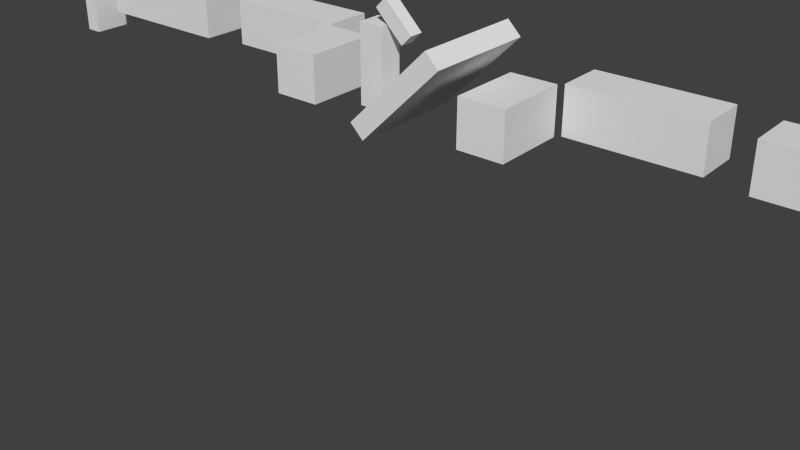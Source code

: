 # Source: keyboard-test.blend  (saved by Blender 2.75.0; exported with 4.5.12 LTS)
import bpy
from mathutils import Matrix  # noqa: F401  (used for matrix-valued properties, if any)

bpy.ops.wm.read_factory_settings(use_empty=True)
scene = bpy.context.scene
scene.name = 'Scene'

# ---- collections
col_collection_1 = bpy.data.collections.new('Collection 1'); scene.collection.children.link(col_collection_1)

# ---- world
world_world = bpy.data.worlds.new('World'); scene.world = world_world
world_world.color = (0.05088, 0.05088, 0.05088)
world_world.use_sun_shadow = False
world_world.sun_shadow_jitter_overblur = 0.0
world_world.cycles.sampling_method = 'MANUAL'
world_world.cycles.sample_map_resolution = 256

# ---- meshes
me_cube_002 = bpy.data.meshes.new('Cube.002')
me_cube_002.from_pydata([(-0.5357, -0.689, 0.6681), (-0.4801, -0.689, 0.7237), (-0.4801, -0.7677, 0.7237), (-0.5357, -0.7677, 0.6681), (-0.6895, -0.689, 0.8219), (-0.6339, -0.689, 0.8775), (-0.6339, -0.7677, 0.8775), (-0.6895, -0.7677, 0.8219), (-0.5466, -0.4225, 0.2796), (-0.1141, -0.4225, 0.7122), (-0.1141, -1.034, 0.7122), (-0.5466, -1.034, 0.2796), (-0.6198, -0.4225, 0.3528), (-0.1873, -0.4225, 0.7853), (-0.1873, -1.034, 0.7853), (-0.6198, -1.034, 0.3528), (-0.6358, -0.6627, 0.7468), (-0.7669, -0.6627, 0.7468), (-0.7669, -0.7938, 0.7468), (-0.6358, -0.7938, 0.7468), (-0.6358, -0.6627, 0.33), (-0.7669, -0.6627, 0.33), (-0.7669, -0.7938, 0.33), (-0.6358, -0.7938, 0.33)], [], [(4, 5, 1, 0), (5, 6, 2, 1), (6, 7, 3, 2), (7, 4, 0, 3), (0, 1, 2, 3), (7, 6, 5, 4), (12, 13, 9, 8), (13, 14, 10, 9), (14, 15, 11, 10), (15, 12, 8, 11), (8, 9, 10, 11), (15, 14, 13, 12), (20, 21, 17, 16), (21, 22, 18, 17), (22, 23, 19, 18), (23, 20, 16, 19), (16, 17, 18, 19), (23, 22, 21, 20)])
me_cube_002.use_remesh_preserve_volume = False
me_cube_002.use_remesh_preserve_attributes = False
me_cube_002.use_mirror_vertex_groups = False
me_cube_002.update()
me_cube_001 = bpy.data.meshes.new('Cube.001')
me_cube_001.from_pydata([(0.8069, -0.3311, 0.244), (0.8069, -0.06892, 0.244), (0.8069, -0.06892, 0.5062), (0.8069, -0.3311, 0.5062), (0.08179, -0.3311, 0.244), (0.08179, -0.06892, 0.244), (0.08179, -0.06892, 0.5062), (0.08179, -0.3311, 0.5062), (1.903, -0.3838, 0.244), (1.903, -0.1217, 0.244), (1.903, -0.1217, 0.5062), (1.903, -0.3838, 0.5062), (1.04, -0.3838, 0.244), (1.04, -0.1217, 0.244), (1.04, -0.1217, 0.5062), (1.04, -0.3838, 0.5062), (0.05836, -0.3576, 0.244), (-0.2038, -0.3576, 0.244), (-0.2038, -0.3576, 0.5062), (0.05836, -0.3576, 0.5062), (0.05836, -0.7744, 0.244), (-0.2038, -0.7744, 0.244), (-0.2038, -0.7744, 0.5062), (0.05836, -0.7744, 0.5062), (2.003, -0.4494, 0.1785), (2.003, -0.05614, 0.1785), (2.003, -0.05614, 0.5717), (2.003, -0.4494, 0.5717), (2.103, -0.4494, 0.1785), (2.103, -0.05614, 0.1785), (2.103, -0.05614, 0.5717), (2.103, -0.4494, 0.5717)], [], [(4, 5, 1, 0), (5, 6, 2, 1), (6, 7, 3, 2), (7, 4, 0, 3), (0, 1, 2, 3), (7, 6, 5, 4), (12, 13, 9, 8), (13, 14, 10, 9), (14, 15, 11, 10), (15, 12, 8, 11), (8, 9, 10, 11), (15, 14, 13, 12), (20, 21, 17, 16), (21, 22, 18, 17), (22, 23, 19, 18), (23, 20, 16, 19), (16, 17, 18, 19), (23, 22, 21, 20), (24, 27, 26, 25), (28, 29, 30, 31), (25, 26, 30, 29), (26, 27, 31, 30), (27, 24, 28, 31), (24, 25, 29, 28)])
me_cube_001.use_remesh_preserve_volume = False
me_cube_001.use_remesh_preserve_attributes = False
me_cube_001.use_mirror_vertex_groups = False
me_cube_001.update()
me_cube = bpy.data.meshes.new('Cube')
me_cube.from_pydata([(-2.107, -0.3311, 0.5076), (-2.107, -0.06892, 0.5076), (-2.107, -0.06892, 0.2454), (-2.107, -0.3311, 0.2454), (-1.382, -0.3311, 0.5076), (-1.382, -0.06892, 0.5076), (-1.382, -0.06892, 0.2454), (-1.382, -0.3311, 0.2454), (-3.203, -0.3838, 0.5076), (-3.203, -0.1217, 0.5076), (-3.203, -0.1217, 0.2454), (-3.203, -0.3838, 0.2454), (-2.34, -0.3838, 0.5076), (-2.34, -0.1217, 0.5076), (-2.34, -0.1217, 0.2454), (-2.34, -0.3838, 0.2454), (-1.358, -0.3576, 0.5076), (-1.096, -0.3576, 0.5076), (-1.096, -0.3576, 0.2454), (-1.358, -0.3576, 0.2454), (-1.358, -0.7744, 0.5076), (-1.096, -0.7744, 0.5076), (-1.096, -0.7744, 0.2454), (-1.358, -0.7744, 0.2454), (-3.303, -0.4758, 0.5076), (-3.303, -0.08252, 0.5076), (-3.303, -0.08252, 0.1143), (-3.303, -0.4758, 0.1143), (-3.403, -0.4758, 0.5076), (-3.403, -0.08252, 0.5076), (-3.403, -0.08252, 0.1143), (-3.403, -0.4758, 0.1143)], [], [(4, 5, 1, 0), (5, 6, 2, 1), (6, 7, 3, 2), (7, 4, 0, 3), (0, 1, 2, 3), (7, 6, 5, 4), (12, 13, 9, 8), (13, 14, 10, 9), (14, 15, 11, 10), (15, 12, 8, 11), (8, 9, 10, 11), (15, 14, 13, 12), (20, 21, 17, 16), (21, 22, 18, 17), (22, 23, 19, 18), (23, 20, 16, 19), (16, 17, 18, 19), (23, 22, 21, 20), (24, 27, 26, 25), (28, 29, 30, 31), (25, 26, 30, 29), (26, 27, 31, 30), (27, 24, 28, 31), (24, 25, 29, 28)])
me_cube.use_remesh_preserve_volume = False
me_cube.use_remesh_preserve_attributes = False
me_cube.use_mirror_vertex_groups = False
me_cube.update()
arm_armature = bpy.data.armatures.new('Armature')  # bones are not reproduced

# ---- objects
ob_arm_rig = bpy.data.objects.new('arm_rig', arm_armature)
ob_head = bpy.data.objects.new('head', me_cube_002)
ob_arm_l = bpy.data.objects.new('arm.L', me_cube_001)
ob_arm_r = bpy.data.objects.new('arm.R', me_cube)

# ---- transforms, parenting, visibility, modifiers, constraints
ob_arm_rig.location = (0.0, 0.00247, 0.0)
ob_arm_rig.lock_rotation = (False, True, True)
ob_arm_rig.lineart.crease_threshold = 0.0
ob_head.parent = ob_arm_rig
ob_head.location = (2.391e-17, 0.2286, -0.3758)
ob_head.lineart.crease_threshold = 0.0
_vg = ob_head.vertex_groups.new(name='forearm.L')
_vg = ob_head.vertex_groups.new(name='upperarm.L')
_vg = ob_head.vertex_groups.new(name='shoulder.L')
_vg = ob_head.vertex_groups.new(name='shoulder.R')
_vg = ob_head.vertex_groups.new(name='upperarm.R')
_vg = ob_head.vertex_groups.new(name='forearm.R')
_vg = ob_head.vertex_groups.new(name='face')
_vg.add([8, 9, 10, 11, 12, 13, 14, 15], 1.0, 'REPLACE')
_vg = ob_head.vertex_groups.new(name='nod')
_vg.add([0, 1, 2, 3, 4, 5, 6, 7], 1.0, 'REPLACE')
_vg = ob_head.vertex_groups.new(name='neck')
_vg.add([16, 17, 18, 19, 20, 21, 22, 23], 1.0, 'REPLACE')
_m = ob_head.modifiers.new('Armature', 'ARMATURE')
_m.object = ob_arm_rig
ob_arm_l.parent = ob_arm_rig
ob_arm_l.location = (2.391e-17, 0.2286, -0.3758)
ob_arm_l.lineart.crease_threshold = 0.0
_vg = ob_arm_l.vertex_groups.new(name='forearm.L')
_vg.add([8, 9, 10, 11, 12, 13, 14, 15], 1.0, 'REPLACE')
_vg = ob_arm_l.vertex_groups.new(name='upperarm.L')
_vg.add([0, 1, 2, 3, 4, 5, 6, 7], 1.0, 'REPLACE')
_vg = ob_arm_l.vertex_groups.new(name='shoulder.L')
_vg.add([16, 17, 18, 19, 20, 21, 22, 23], 1.0, 'REPLACE')
_vg = ob_arm_l.vertex_groups.new(name='shoulder.R')
_vg = ob_arm_l.vertex_groups.new(name='upperarm.R')
_vg = ob_arm_l.vertex_groups.new(name='forearm.R')
_vg = ob_arm_l.vertex_groups.new(name='face')
_vg = ob_arm_l.vertex_groups.new(name='nod')
_vg = ob_arm_l.vertex_groups.new(name='neck')
_vg = ob_arm_l.vertex_groups.new(name='hand.L')
_vg.add([24, 25, 26, 27, 28, 29, 30, 31], 1.0, 'REPLACE')
_m = ob_arm_l.modifiers.new('Armature', 'ARMATURE')
_m.object = ob_arm_rig
ob_arm_r.parent = ob_arm_rig
ob_arm_r.location = (2.391e-17, 0.2286, -0.3758)
ob_arm_r.lineart.crease_threshold = 0.0
_vg = ob_arm_r.vertex_groups.new(name='forearm.L')
_vg = ob_arm_r.vertex_groups.new(name='upperarm.L')
_vg = ob_arm_r.vertex_groups.new(name='shoulder.L')
_vg = ob_arm_r.vertex_groups.new(name='shoulder.R')
_vg.add([16, 17, 18, 19, 20, 21, 22, 23], 1.0, 'REPLACE')
_vg = ob_arm_r.vertex_groups.new(name='upperarm.R')
_vg.add([0, 1, 2, 3, 4, 5, 6, 7], 1.0, 'REPLACE')
_vg = ob_arm_r.vertex_groups.new(name='forearm.R')
_vg.add([8, 9, 10, 11, 12, 13, 14, 15], 1.0, 'REPLACE')
_vg = ob_arm_r.vertex_groups.new(name='hand.R')
_vg.add([24, 25, 26, 27, 28, 29, 30, 31], 1.0, 'REPLACE')
_m = ob_arm_r.modifiers.new('Armature', 'ARMATURE')
_m.object = ob_arm_rig

# ---- collection membership
col_collection_1.objects.link(ob_arm_rig)
col_collection_1.objects.link(ob_head)
col_collection_1.objects.link(ob_arm_l)
col_collection_1.objects.link(ob_arm_r)

# ---- scene / render settings (as saved in the file)
scene.frame_start = 1; scene.frame_end = 121; scene.frame_set(1)
scene.render.engine = 'BLENDER_EEVEE_NEXT'
scene.render.resolution_percentage = 50
scene.render.dither_intensity = 0.0
scene.cycles.use_denoising = False
scene.cycles.samples = 10
scene.cycles.sampling_pattern = 'TABULATED_SOBOL'
scene.cycles.light_sampling_threshold = 0.0
scene.cycles.use_adaptive_sampling = False
scene.cycles.use_light_tree = False
scene.cycles.blur_glossy = 0.0
scene.cycles.volume_bounces = 1
scene.cycles.pixel_filter_type = 'GAUSSIAN'
scene.cycles.sample_clamp_indirect = 0.0
scene.view_settings.view_transform = 'Standard'
bpy.context.view_layer.update()

# ---- added for rendering (the .blend has no active camera and no usable light): camera, sun
cam_auto = bpy.data.cameras.new('AutoCamera')
cam_auto.lens = 50.0
cam_auto.sensor_width = 36.0
cam_auto.clip_end = 1000.0
ob_auto_camera = bpy.data.objects.new('AutoCamera', cam_auto)
scene.collection.objects.link(ob_auto_camera)
ob_auto_camera.location = (2.60724, -4.31923, 1.8869)
ob_auto_camera.rotation_euler = (1.09748, -7.21219e-08, 0.694738)
scene.camera = ob_auto_camera
light_auto_sun = bpy.data.lights.new('AutoSun', 'SUN')
light_auto_sun.energy = 3.0
light_auto_sun.angle = 0.0523599
ob_auto_sun = bpy.data.objects.new('AutoSun', light_auto_sun)
scene.collection.objects.link(ob_auto_sun)
ob_auto_sun.rotation_euler = (0.872665, 0.174533, 0.523599)
bpy.context.view_layer.update()
